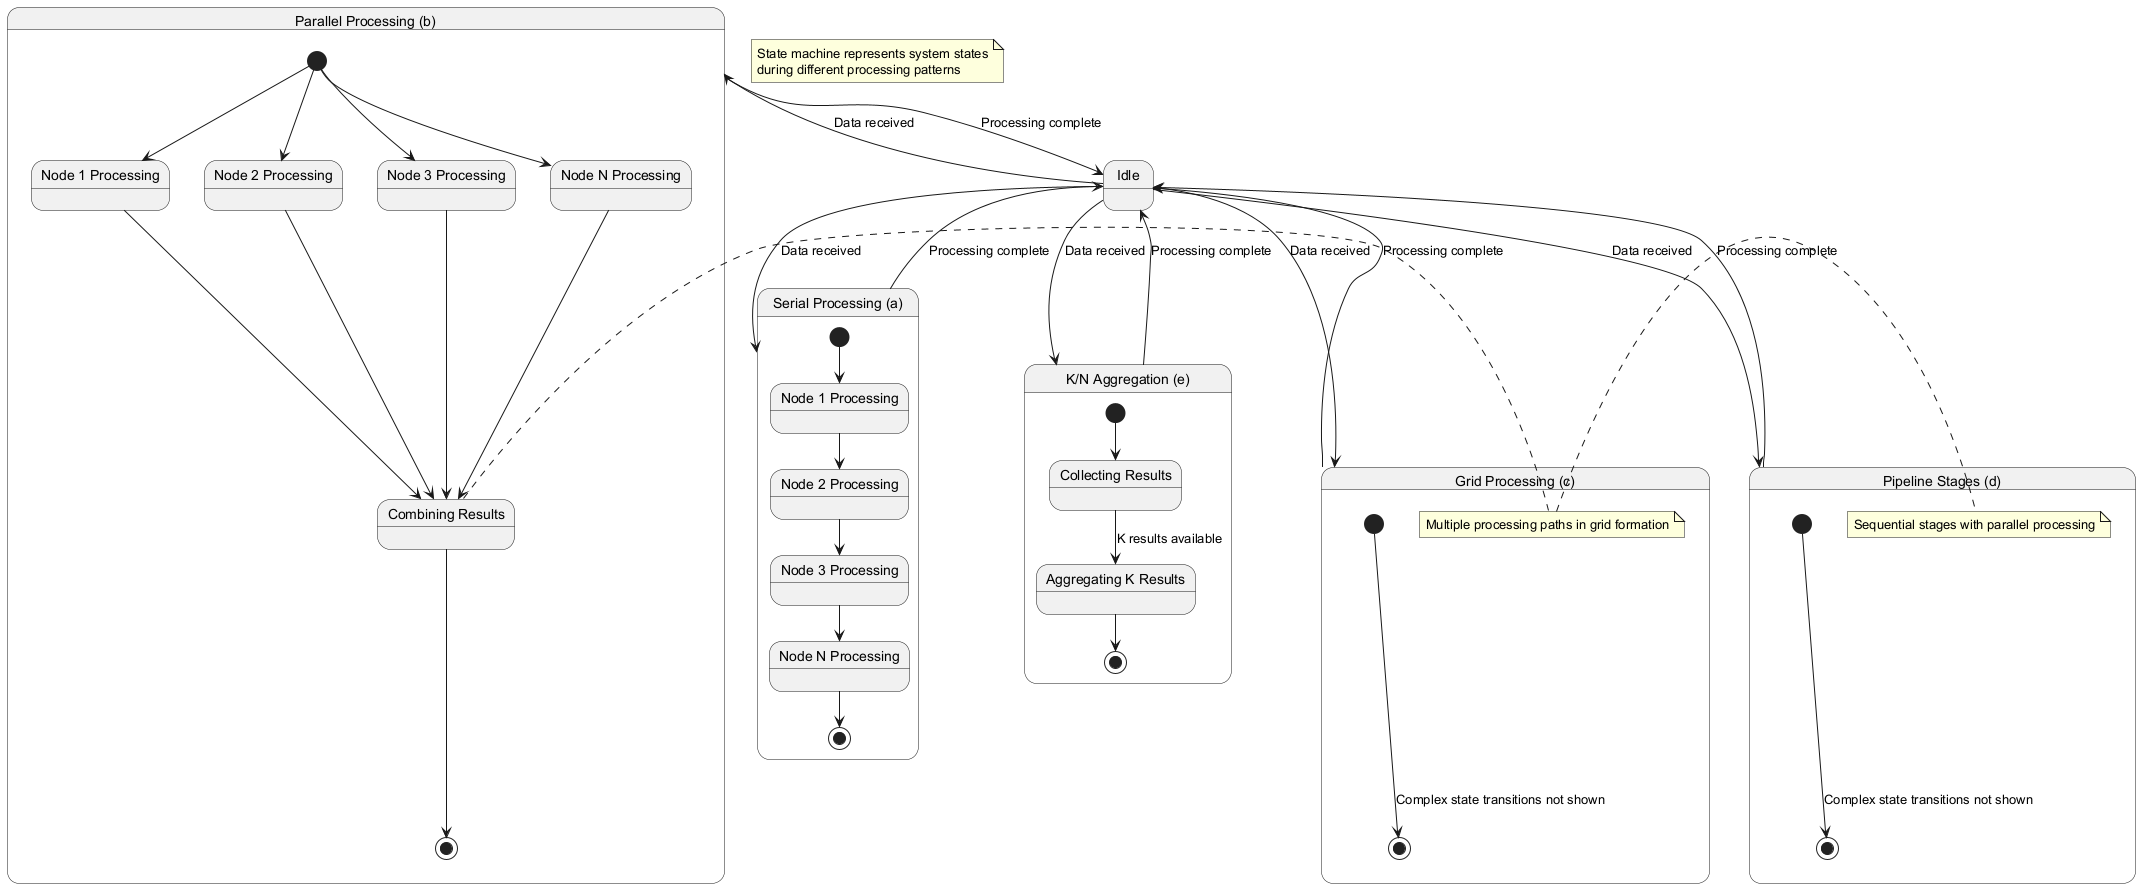

The diagram above was rendered by PlantUML. Its source (embedded in the PNG):
@startuml
state "Idle" as idle

state "Serial Processing (a)" as serial {
  state "Node 1 Processing" as s1
  state "Node 2 Processing" as s2
  state "Node 3 Processing" as s3
  state "Node N Processing" as sn
  
  [*] --> s1
  s1 --> s2
  s2 --> s3
  s3 --> sn
  sn --> [*]
}

state "Parallel Processing (b)" as parallel {
  state "Node 1 Processing" as p1
  state "Node 2 Processing" as p2
  state "Node 3 Processing" as p3
  state "Node N Processing" as pn
  state "Combining Results" as pcombine
  
  [*] --> p1
  [*] --> p2
  [*] --> p3
  [*] --> pn
  p1 --> pcombine
  p2 --> pcombine
  p3 --> pcombine
  pn --> pcombine
  pcombine --> [*]
}

state "Grid Processing (c)" as grid {
  [*] --> [*] : Complex state transitions not shown
  note right: Multiple processing paths in grid formation
}

state "Pipeline Stages (d)" as pipeline {
  [*] --> [*] : Complex state transitions not shown
  note right: Sequential stages with parallel processing
}

state "K/N Aggregation (e)" as kn {
  state "Collecting Results" as collecting
  state "Aggregating K Results" as aggregating
  
  [*] --> collecting
  collecting --> aggregating : K results available
  aggregating --> [*]
}

idle --> serial : Data received
idle --> parallel : Data received
idle --> grid : Data received
idle --> pipeline : Data received
idle --> kn : Data received

serial --> idle : Processing complete
parallel --> idle : Processing complete
grid --> idle : Processing complete
pipeline --> idle : Processing complete
kn --> idle : Processing complete

note "State machine represents system states\nduring different processing patterns" as N1
@enduml